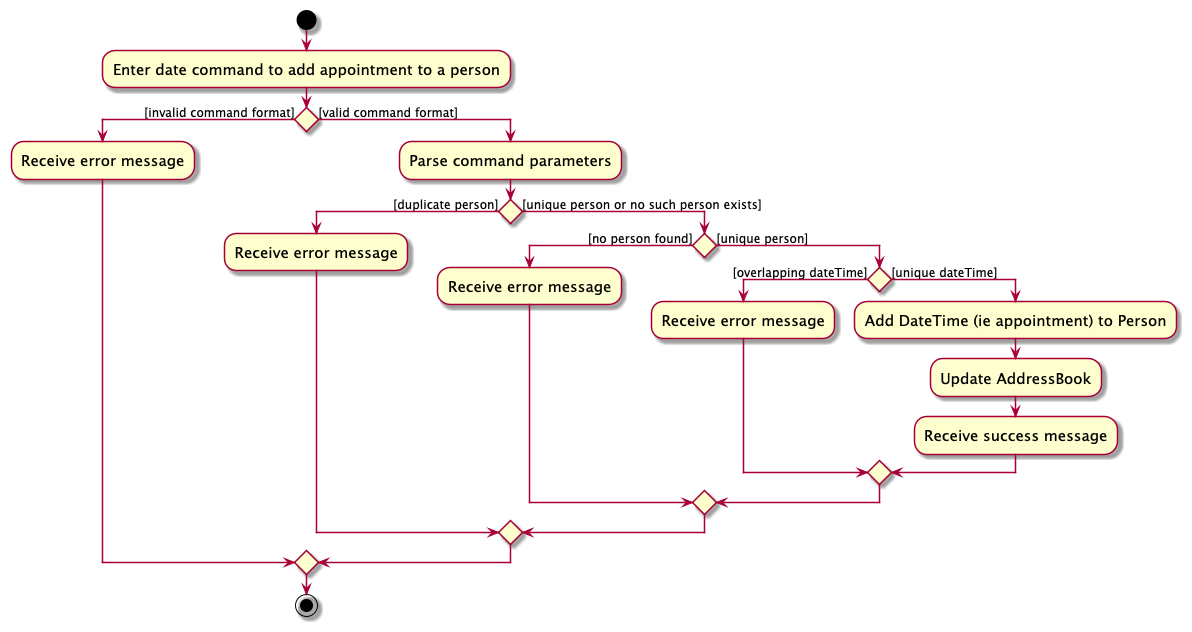

The diagram above was rendered by PlantUML. Its source (embedded in the PNG):
@startuml
skin rose
skinparam ActivityFontSize 15
skinparam ArrowFontSize 12
start
:Enter date command to add appointment to a person;

'Since the beta syntax does not support placing the condition outside the
'diamond we place it as the true branch instead.

if () then ([invalid command format])
    :Receive error message;
else ([valid command format])
    :Parse command parameters;

    if() then ([duplicate person])
        :Receive error message;
    else ([unique person or no such person exists])
        if() then ([no person found])
            :Receive error message;
        else([unique person])
            if() then ([overlapping dateTime])
                :Receive error message;
            else ([unique dateTime])
                :Add DateTime (ie appointment) to Person;
                :Update AddressBook;
                :Receive success message;
            endif
        endif
    endif
endif
stop
@enduml